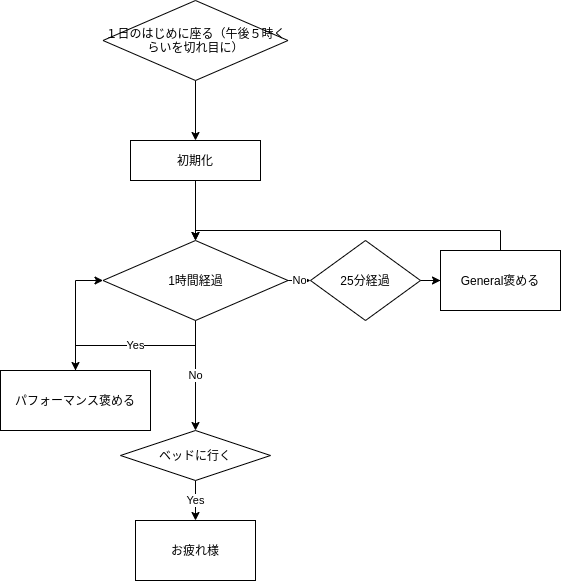

The diagram above was exported from draw.io. Its source (the exported page's mxGraphModel, read from the mxfile embedded in the PNG):
<mxGraphModel dx="615" dy="882" grid="1" gridSize="10" guides="1" tooltips="1" connect="1" arrows="1" fold="1" page="1" pageScale="1" pageWidth="850" pageHeight="1100" math="0" shadow="0">
  <root>
    <mxCell id="0" />
    <mxCell id="1" parent="0" />
    <mxCell id="8" style="edgeStyle=orthogonalEdgeStyle;rounded=0;orthogonalLoop=1;jettySize=auto;html=1;" edge="1" parent="1" source="4" target="13">
      <mxGeometry relative="1" as="geometry">
        <mxPoint x="245" y="380" as="targetPoint" />
      </mxGeometry>
    </mxCell>
    <mxCell id="4" value="初期化" style="rounded=0;whiteSpace=wrap;html=1;" vertex="1" parent="1">
      <mxGeometry x="180" y="300" width="130" height="40" as="geometry" />
    </mxCell>
    <mxCell id="12" style="edgeStyle=orthogonalEdgeStyle;rounded=0;orthogonalLoop=1;jettySize=auto;html=1;" edge="1" parent="1" source="10" target="4">
      <mxGeometry relative="1" as="geometry" />
    </mxCell>
    <mxCell id="10" value="&lt;span&gt;１日のはじめに座る（午後５時くらいを切れ目に）&lt;/span&gt;" style="rhombus;whiteSpace=wrap;html=1;" vertex="1" parent="1">
      <mxGeometry x="152.5" y="160" width="185" height="80" as="geometry" />
    </mxCell>
    <mxCell id="18" value="No" style="edgeStyle=orthogonalEdgeStyle;rounded=0;orthogonalLoop=1;jettySize=auto;html=1;" edge="1" parent="1" source="13" target="17">
      <mxGeometry relative="1" as="geometry" />
    </mxCell>
    <mxCell id="20" value="Yes" style="edgeStyle=orthogonalEdgeStyle;rounded=0;orthogonalLoop=1;jettySize=auto;html=1;exitX=0.5;exitY=1;exitDx=0;exitDy=0;" edge="1" parent="1" source="13" target="16">
      <mxGeometry relative="1" as="geometry" />
    </mxCell>
    <mxCell id="27" value="No" style="edgeStyle=orthogonalEdgeStyle;rounded=0;orthogonalLoop=1;jettySize=auto;html=1;exitX=0.5;exitY=1;exitDx=0;exitDy=0;" edge="1" parent="1" source="13" target="22">
      <mxGeometry relative="1" as="geometry" />
    </mxCell>
    <mxCell id="13" value="1時間経過" style="rhombus;whiteSpace=wrap;html=1;" vertex="1" parent="1">
      <mxGeometry x="152.5" y="400" width="185" height="80" as="geometry" />
    </mxCell>
    <mxCell id="21" style="edgeStyle=orthogonalEdgeStyle;rounded=0;orthogonalLoop=1;jettySize=auto;html=1;exitX=0.5;exitY=0;exitDx=0;exitDy=0;entryX=0.5;entryY=0;entryDx=0;entryDy=0;" edge="1" parent="1" source="15" target="13">
      <mxGeometry relative="1" as="geometry" />
    </mxCell>
    <mxCell id="15" value="General褒める" style="rounded=0;whiteSpace=wrap;html=1;" vertex="1" parent="1">
      <mxGeometry x="490" y="410" width="120" height="60" as="geometry" />
    </mxCell>
    <mxCell id="26" style="edgeStyle=orthogonalEdgeStyle;rounded=0;orthogonalLoop=1;jettySize=auto;html=1;entryX=0;entryY=0.5;entryDx=0;entryDy=0;" edge="1" parent="1" source="16" target="13">
      <mxGeometry relative="1" as="geometry" />
    </mxCell>
    <mxCell id="16" value="パフォーマンス褒める" style="rounded=0;whiteSpace=wrap;html=1;" vertex="1" parent="1">
      <mxGeometry x="50" y="530" width="150" height="60" as="geometry" />
    </mxCell>
    <mxCell id="19" style="edgeStyle=orthogonalEdgeStyle;rounded=0;orthogonalLoop=1;jettySize=auto;html=1;" edge="1" parent="1" source="17" target="15">
      <mxGeometry relative="1" as="geometry" />
    </mxCell>
    <mxCell id="17" value="25分経過" style="rhombus;whiteSpace=wrap;html=1;" vertex="1" parent="1">
      <mxGeometry x="360" y="400" width="110" height="80" as="geometry" />
    </mxCell>
    <mxCell id="25" value="Yes" style="edgeStyle=orthogonalEdgeStyle;rounded=0;orthogonalLoop=1;jettySize=auto;html=1;exitX=0.5;exitY=1;exitDx=0;exitDy=0;" edge="1" parent="1" source="22" target="24">
      <mxGeometry relative="1" as="geometry" />
    </mxCell>
    <mxCell id="22" value="ベッドに行く" style="rhombus;whiteSpace=wrap;html=1;" vertex="1" parent="1">
      <mxGeometry x="170" y="590" width="150" height="50" as="geometry" />
    </mxCell>
    <mxCell id="24" value="お疲れ様" style="rounded=0;whiteSpace=wrap;html=1;" vertex="1" parent="1">
      <mxGeometry x="185" y="680" width="120" height="60" as="geometry" />
    </mxCell>
  </root>
</mxGraphModel>